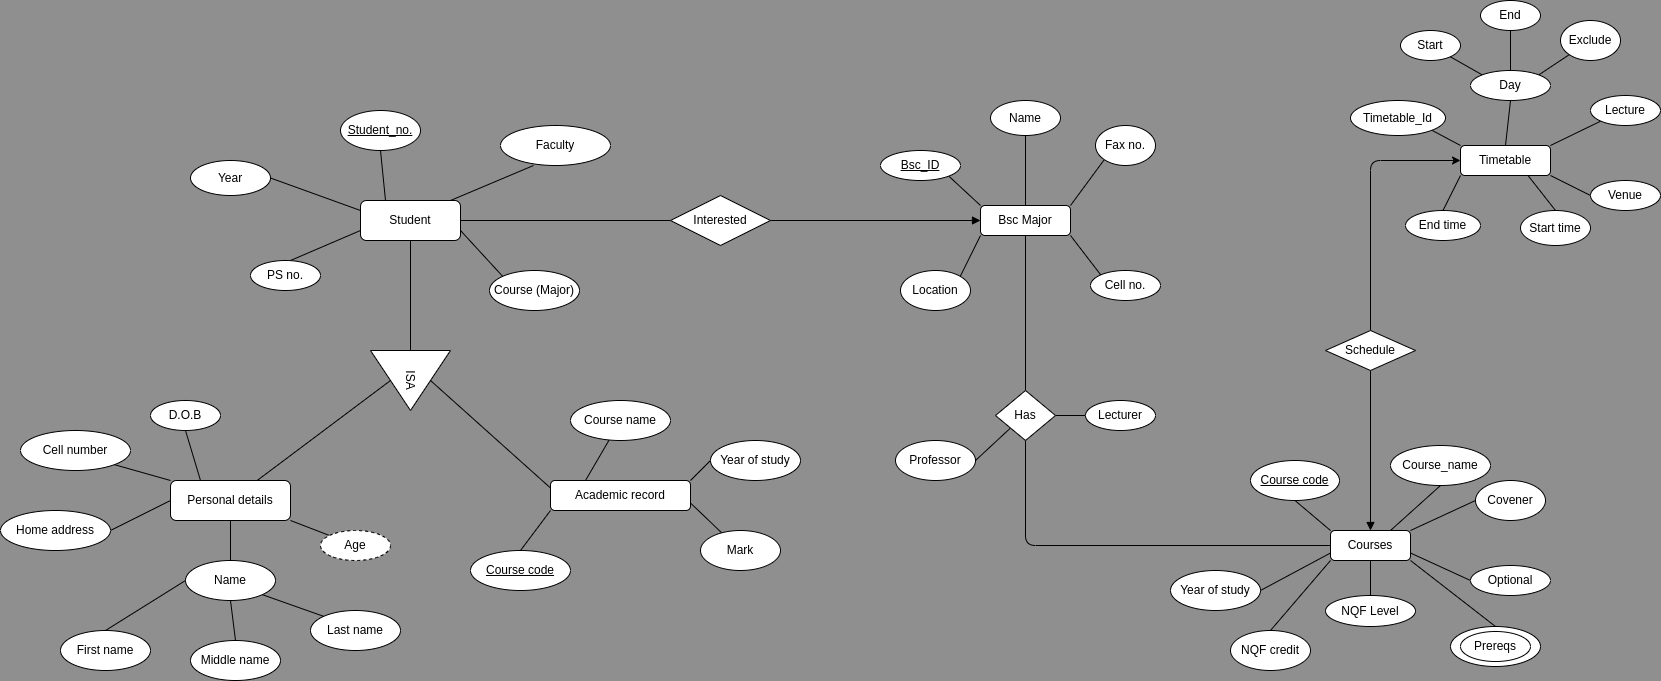

The diagram above was exported from draw.io. Its source (the exported page's mxGraphModel, read from the mxfile embedded in the PNG):
<mxGraphModel dx="1403" dy="512" grid="1" gridSize="10" guides="1" tooltips="1" connect="1" arrows="1" fold="1" page="1" pageScale="1" pageWidth="827" pageHeight="1169" background="#8F8F8F" math="0" shadow="0">
  <root>
    <mxCell id="0" />
    <mxCell id="1" parent="0" />
    <mxCell id="47" style="edgeStyle=none;html=1;exitX=1;exitY=0.5;exitDx=0;exitDy=0;entryX=0;entryY=0.5;entryDx=0;entryDy=0;endArrow=none;endFill=0;" parent="1" source="2" target="46" edge="1">
      <mxGeometry relative="1" as="geometry" />
    </mxCell>
    <mxCell id="2" value="Student" style="rounded=1;whiteSpace=wrap;html=1;" parent="1" vertex="1">
      <mxGeometry x="240" y="640" width="100" height="40" as="geometry" />
    </mxCell>
    <mxCell id="3" value="&lt;u&gt;Student_no.&lt;/u&gt;" style="ellipse;whiteSpace=wrap;html=1;" parent="1" vertex="1">
      <mxGeometry x="220" y="550" width="80" height="40" as="geometry" />
    </mxCell>
    <mxCell id="4" value="Faculty" style="ellipse;whiteSpace=wrap;html=1;" parent="1" vertex="1">
      <mxGeometry x="380" y="565" width="110" height="40" as="geometry" />
    </mxCell>
    <mxCell id="5" value="PS no." style="ellipse;whiteSpace=wrap;html=1;" parent="1" vertex="1">
      <mxGeometry x="130" y="700" width="70" height="30" as="geometry" />
    </mxCell>
    <mxCell id="6" value="Course (Major)" style="ellipse;whiteSpace=wrap;html=1;" parent="1" vertex="1">
      <mxGeometry x="369" y="710" width="90" height="40" as="geometry" />
    </mxCell>
    <mxCell id="9" value="" style="endArrow=none;html=1;entryX=0.5;entryY=1;entryDx=0;entryDy=0;" parent="1" target="3" edge="1">
      <mxGeometry width="50" height="50" relative="1" as="geometry">
        <mxPoint x="265" y="640" as="sourcePoint" />
        <mxPoint x="315" y="590" as="targetPoint" />
      </mxGeometry>
    </mxCell>
    <mxCell id="10" value="" style="endArrow=none;html=1;entryX=0.3;entryY=1;entryDx=0;entryDy=0;entryPerimeter=0;" parent="1" target="4" edge="1">
      <mxGeometry width="50" height="50" relative="1" as="geometry">
        <mxPoint x="330" y="640" as="sourcePoint" />
        <mxPoint x="380" y="590" as="targetPoint" />
      </mxGeometry>
    </mxCell>
    <mxCell id="11" value="" style="endArrow=none;html=1;entryX=0;entryY=0.75;entryDx=0;entryDy=0;" parent="1" target="2" edge="1">
      <mxGeometry width="50" height="50" relative="1" as="geometry">
        <mxPoint x="170" y="700" as="sourcePoint" />
        <mxPoint x="220" y="650" as="targetPoint" />
      </mxGeometry>
    </mxCell>
    <mxCell id="12" value="" style="endArrow=none;html=1;exitX=1;exitY=0.75;exitDx=0;exitDy=0;entryX=0;entryY=0;entryDx=0;entryDy=0;" parent="1" source="2" target="6" edge="1">
      <mxGeometry width="50" height="50" relative="1" as="geometry">
        <mxPoint x="390" y="750" as="sourcePoint" />
        <mxPoint x="440" y="700" as="targetPoint" />
      </mxGeometry>
    </mxCell>
    <mxCell id="13" value="ISA" style="triangle;whiteSpace=wrap;html=1;rotation=90;" parent="1" vertex="1">
      <mxGeometry x="260" y="780" width="60" height="80" as="geometry" />
    </mxCell>
    <mxCell id="14" value="" style="endArrow=none;html=1;exitX=0;exitY=0.5;exitDx=0;exitDy=0;" parent="1" source="13" edge="1">
      <mxGeometry width="50" height="50" relative="1" as="geometry">
        <mxPoint x="240" y="730" as="sourcePoint" />
        <mxPoint x="290" y="680" as="targetPoint" />
      </mxGeometry>
    </mxCell>
    <mxCell id="40" style="edgeStyle=none;html=1;exitX=0;exitY=1;exitDx=0;exitDy=0;entryX=0.5;entryY=0;entryDx=0;entryDy=0;endArrow=none;endFill=0;" parent="1" source="15" target="39" edge="1">
      <mxGeometry relative="1" as="geometry" />
    </mxCell>
    <mxCell id="41" style="edgeStyle=none;html=1;exitX=1;exitY=0.75;exitDx=0;exitDy=0;endArrow=none;endFill=0;" parent="1" source="15" target="38" edge="1">
      <mxGeometry relative="1" as="geometry" />
    </mxCell>
    <mxCell id="42" style="edgeStyle=none;html=1;exitX=1;exitY=0;exitDx=0;exitDy=0;entryX=0;entryY=0.5;entryDx=0;entryDy=0;endArrow=none;endFill=0;" parent="1" source="15" target="37" edge="1">
      <mxGeometry relative="1" as="geometry" />
    </mxCell>
    <mxCell id="43" style="edgeStyle=none;html=1;exitX=0.25;exitY=0;exitDx=0;exitDy=0;endArrow=none;endFill=0;" parent="1" source="15" target="36" edge="1">
      <mxGeometry relative="1" as="geometry" />
    </mxCell>
    <mxCell id="44" style="edgeStyle=none;html=1;exitX=0;exitY=0.25;exitDx=0;exitDy=0;entryX=0.5;entryY=0;entryDx=0;entryDy=0;endArrow=none;endFill=0;" parent="1" source="15" target="13" edge="1">
      <mxGeometry relative="1" as="geometry" />
    </mxCell>
    <mxCell id="15" value="Academic record" style="rounded=1;whiteSpace=wrap;html=1;" parent="1" vertex="1">
      <mxGeometry x="430" y="920" width="140" height="30" as="geometry" />
    </mxCell>
    <mxCell id="28" style="edgeStyle=none;html=1;endArrow=none;endFill=0;" parent="1" source="16" target="20" edge="1">
      <mxGeometry relative="1" as="geometry" />
    </mxCell>
    <mxCell id="29" style="edgeStyle=none;html=1;exitX=1;exitY=1;exitDx=0;exitDy=0;endArrow=none;endFill=0;" parent="1" source="16" target="24" edge="1">
      <mxGeometry relative="1" as="geometry" />
    </mxCell>
    <mxCell id="33" style="edgeStyle=none;html=1;exitX=0;exitY=0.5;exitDx=0;exitDy=0;entryX=1;entryY=0.5;entryDx=0;entryDy=0;endArrow=none;endFill=0;" parent="1" source="16" target="23" edge="1">
      <mxGeometry relative="1" as="geometry" />
    </mxCell>
    <mxCell id="34" style="edgeStyle=none;html=1;exitX=0;exitY=0;exitDx=0;exitDy=0;entryX=1;entryY=1;entryDx=0;entryDy=0;endArrow=none;endFill=0;" parent="1" source="16" target="22" edge="1">
      <mxGeometry relative="1" as="geometry" />
    </mxCell>
    <mxCell id="35" style="edgeStyle=none;html=1;exitX=0.25;exitY=0;exitDx=0;exitDy=0;entryX=0.5;entryY=1;entryDx=0;entryDy=0;endArrow=none;endFill=0;" parent="1" source="16" target="21" edge="1">
      <mxGeometry relative="1" as="geometry" />
    </mxCell>
    <mxCell id="16" value="Personal details" style="rounded=1;whiteSpace=wrap;html=1;" parent="1" vertex="1">
      <mxGeometry x="50" y="920" width="120" height="40" as="geometry" />
    </mxCell>
    <mxCell id="17" value="Last name" style="ellipse;whiteSpace=wrap;html=1;" parent="1" vertex="1">
      <mxGeometry x="190" y="1050" width="90" height="40" as="geometry" />
    </mxCell>
    <mxCell id="18" value="Middle name" style="ellipse;whiteSpace=wrap;html=1;" parent="1" vertex="1">
      <mxGeometry x="70" y="1080" width="90" height="40" as="geometry" />
    </mxCell>
    <mxCell id="19" value="First name" style="ellipse;whiteSpace=wrap;html=1;" parent="1" vertex="1">
      <mxGeometry x="-60" y="1070" width="90" height="40" as="geometry" />
    </mxCell>
    <mxCell id="30" style="edgeStyle=none;html=1;exitX=1;exitY=1;exitDx=0;exitDy=0;entryX=0;entryY=0;entryDx=0;entryDy=0;endArrow=none;endFill=0;" parent="1" source="20" target="17" edge="1">
      <mxGeometry relative="1" as="geometry" />
    </mxCell>
    <mxCell id="31" style="edgeStyle=none;html=1;exitX=0.5;exitY=1;exitDx=0;exitDy=0;entryX=0.5;entryY=0;entryDx=0;entryDy=0;endArrow=none;endFill=0;" parent="1" source="20" target="18" edge="1">
      <mxGeometry relative="1" as="geometry" />
    </mxCell>
    <mxCell id="32" style="edgeStyle=none;html=1;exitX=0;exitY=0.5;exitDx=0;exitDy=0;entryX=0.5;entryY=0;entryDx=0;entryDy=0;endArrow=none;endFill=0;" parent="1" source="20" target="19" edge="1">
      <mxGeometry relative="1" as="geometry" />
    </mxCell>
    <mxCell id="20" value="Name" style="ellipse;whiteSpace=wrap;html=1;" parent="1" vertex="1">
      <mxGeometry x="65" y="1000" width="90" height="40" as="geometry" />
    </mxCell>
    <mxCell id="21" value="D.O.B" style="ellipse;whiteSpace=wrap;html=1;" parent="1" vertex="1">
      <mxGeometry x="30" y="840" width="70" height="30" as="geometry" />
    </mxCell>
    <mxCell id="22" value="Cell number" style="ellipse;whiteSpace=wrap;html=1;" parent="1" vertex="1">
      <mxGeometry x="-100" y="870" width="110" height="40" as="geometry" />
    </mxCell>
    <mxCell id="23" value="Home address" style="ellipse;whiteSpace=wrap;html=1;" parent="1" vertex="1">
      <mxGeometry x="-120" y="950" width="110" height="40" as="geometry" />
    </mxCell>
    <mxCell id="24" value="Age" style="ellipse;whiteSpace=wrap;html=1;dashed=1;" parent="1" vertex="1">
      <mxGeometry x="200" y="970" width="70" height="30" as="geometry" />
    </mxCell>
    <mxCell id="25" value="Year" style="ellipse;whiteSpace=wrap;html=1;" parent="1" vertex="1">
      <mxGeometry x="70" y="600" width="80" height="35" as="geometry" />
    </mxCell>
    <mxCell id="26" value="" style="endArrow=none;html=1;exitX=1;exitY=0.5;exitDx=0;exitDy=0;" parent="1" source="25" edge="1">
      <mxGeometry width="50" height="50" relative="1" as="geometry">
        <mxPoint x="190" y="700" as="sourcePoint" />
        <mxPoint x="240" y="650" as="targetPoint" />
      </mxGeometry>
    </mxCell>
    <mxCell id="27" value="" style="endArrow=none;html=1;" parent="1" source="16" edge="1">
      <mxGeometry width="50" height="50" relative="1" as="geometry">
        <mxPoint x="220" y="870" as="sourcePoint" />
        <mxPoint x="270" y="820" as="targetPoint" />
      </mxGeometry>
    </mxCell>
    <mxCell id="36" value="Course name" style="ellipse;whiteSpace=wrap;html=1;" parent="1" vertex="1">
      <mxGeometry x="450" y="840" width="100" height="40" as="geometry" />
    </mxCell>
    <mxCell id="37" value="Year of study" style="ellipse;whiteSpace=wrap;html=1;" parent="1" vertex="1">
      <mxGeometry x="590" y="880" width="90" height="40" as="geometry" />
    </mxCell>
    <mxCell id="38" value="Mark" style="ellipse;whiteSpace=wrap;html=1;" parent="1" vertex="1">
      <mxGeometry x="580" y="970" width="80" height="40" as="geometry" />
    </mxCell>
    <mxCell id="39" value="&lt;u&gt;Course code&lt;/u&gt;" style="ellipse;whiteSpace=wrap;html=1;" parent="1" vertex="1">
      <mxGeometry x="350" y="990" width="100" height="40" as="geometry" />
    </mxCell>
    <mxCell id="54" style="edgeStyle=none;html=1;exitX=0.5;exitY=0;exitDx=0;exitDy=0;entryX=0.5;entryY=1;entryDx=0;entryDy=0;endArrow=none;endFill=0;" parent="1" source="45" target="50" edge="1">
      <mxGeometry relative="1" as="geometry" />
    </mxCell>
    <mxCell id="55" style="edgeStyle=none;html=1;exitX=0;exitY=0;exitDx=0;exitDy=0;entryX=1;entryY=1;entryDx=0;entryDy=0;endArrow=none;endFill=0;" parent="1" source="45" target="49" edge="1">
      <mxGeometry relative="1" as="geometry" />
    </mxCell>
    <mxCell id="56" style="edgeStyle=none;html=1;exitX=1;exitY=0;exitDx=0;exitDy=0;entryX=0;entryY=1;entryDx=0;entryDy=0;endArrow=none;endFill=0;" parent="1" source="45" target="53" edge="1">
      <mxGeometry relative="1" as="geometry" />
    </mxCell>
    <mxCell id="57" style="edgeStyle=none;html=1;exitX=0;exitY=1;exitDx=0;exitDy=0;entryX=1;entryY=0;entryDx=0;entryDy=0;endArrow=none;endFill=0;" parent="1" source="45" target="51" edge="1">
      <mxGeometry relative="1" as="geometry" />
    </mxCell>
    <mxCell id="58" style="edgeStyle=none;html=1;exitX=1;exitY=1;exitDx=0;exitDy=0;entryX=0;entryY=0;entryDx=0;entryDy=0;endArrow=none;endFill=0;" parent="1" source="45" target="52" edge="1">
      <mxGeometry relative="1" as="geometry" />
    </mxCell>
    <mxCell id="79" style="edgeStyle=none;html=1;exitX=0.5;exitY=1;exitDx=0;exitDy=0;entryX=0.5;entryY=0;entryDx=0;entryDy=0;endArrow=none;endFill=0;" parent="1" source="45" target="60" edge="1">
      <mxGeometry relative="1" as="geometry" />
    </mxCell>
    <mxCell id="45" value="Bsc Major" style="rounded=1;whiteSpace=wrap;html=1;" parent="1" vertex="1">
      <mxGeometry x="860" y="645" width="90" height="30" as="geometry" />
    </mxCell>
    <mxCell id="48" style="edgeStyle=none;html=1;exitX=1;exitY=0.5;exitDx=0;exitDy=0;entryX=0;entryY=0.5;entryDx=0;entryDy=0;endArrow=block;endFill=1;" parent="1" source="46" target="45" edge="1">
      <mxGeometry relative="1" as="geometry" />
    </mxCell>
    <mxCell id="46" value="Interested" style="rhombus;whiteSpace=wrap;html=1;" parent="1" vertex="1">
      <mxGeometry x="550" y="635" width="100" height="50" as="geometry" />
    </mxCell>
    <mxCell id="49" value="&lt;u&gt;Bsc_ID&lt;/u&gt;" style="ellipse;whiteSpace=wrap;html=1;" parent="1" vertex="1">
      <mxGeometry x="760" y="590" width="80" height="30" as="geometry" />
    </mxCell>
    <mxCell id="50" value="Name" style="ellipse;whiteSpace=wrap;html=1;" parent="1" vertex="1">
      <mxGeometry x="870" y="540" width="70" height="35" as="geometry" />
    </mxCell>
    <mxCell id="51" value="Location" style="ellipse;whiteSpace=wrap;html=1;" parent="1" vertex="1">
      <mxGeometry x="780" y="710" width="70" height="40" as="geometry" />
    </mxCell>
    <mxCell id="52" value="Cell no." style="ellipse;whiteSpace=wrap;html=1;" parent="1" vertex="1">
      <mxGeometry x="970" y="710" width="70" height="30" as="geometry" />
    </mxCell>
    <mxCell id="53" value="Fax no." style="ellipse;whiteSpace=wrap;html=1;" parent="1" vertex="1">
      <mxGeometry x="975" y="565" width="60" height="40" as="geometry" />
    </mxCell>
    <mxCell id="71" style="edgeStyle=none;html=1;exitX=0;exitY=0;exitDx=0;exitDy=0;entryX=0.5;entryY=1;entryDx=0;entryDy=0;endArrow=none;endFill=0;" parent="1" source="59" target="67" edge="1">
      <mxGeometry relative="1" as="geometry" />
    </mxCell>
    <mxCell id="72" style="edgeStyle=none;html=1;exitX=0.75;exitY=0;exitDx=0;exitDy=0;entryX=0.5;entryY=1;entryDx=0;entryDy=0;endArrow=none;endFill=0;" parent="1" source="59" target="68" edge="1">
      <mxGeometry relative="1" as="geometry" />
    </mxCell>
    <mxCell id="73" style="edgeStyle=none;html=1;exitX=1;exitY=0;exitDx=0;exitDy=0;entryX=0;entryY=0.5;entryDx=0;entryDy=0;endArrow=none;endFill=0;" parent="1" source="59" target="62" edge="1">
      <mxGeometry relative="1" as="geometry" />
    </mxCell>
    <mxCell id="74" style="edgeStyle=none;html=1;exitX=0.5;exitY=1;exitDx=0;exitDy=0;endArrow=none;endFill=0;" parent="1" source="59" target="64" edge="1">
      <mxGeometry relative="1" as="geometry" />
    </mxCell>
    <mxCell id="75" style="edgeStyle=none;html=1;exitX=1;exitY=0.75;exitDx=0;exitDy=0;entryX=0;entryY=0.5;entryDx=0;entryDy=0;endArrow=none;endFill=0;" parent="1" source="59" target="63" edge="1">
      <mxGeometry relative="1" as="geometry" />
    </mxCell>
    <mxCell id="76" style="edgeStyle=none;html=1;exitX=1;exitY=1;exitDx=0;exitDy=0;entryX=0.5;entryY=0;entryDx=0;entryDy=0;endArrow=none;endFill=0;" parent="1" source="59" target="61" edge="1">
      <mxGeometry relative="1" as="geometry" />
    </mxCell>
    <mxCell id="77" style="edgeStyle=none;html=1;exitX=0;exitY=1;exitDx=0;exitDy=0;entryX=0.5;entryY=0;entryDx=0;entryDy=0;endArrow=none;endFill=0;" parent="1" source="59" target="65" edge="1">
      <mxGeometry relative="1" as="geometry" />
    </mxCell>
    <mxCell id="78" style="edgeStyle=none;html=1;exitX=0;exitY=0.75;exitDx=0;exitDy=0;entryX=1;entryY=0.5;entryDx=0;entryDy=0;endArrow=none;endFill=0;" parent="1" source="59" target="66" edge="1">
      <mxGeometry relative="1" as="geometry" />
    </mxCell>
    <mxCell id="59" value="Courses" style="rounded=1;whiteSpace=wrap;html=1;" parent="1" vertex="1">
      <mxGeometry x="1210" y="970" width="80" height="30" as="geometry" />
    </mxCell>
    <mxCell id="80" style="edgeStyle=none;html=1;exitX=0.5;exitY=1;exitDx=0;exitDy=0;entryX=0;entryY=0.5;entryDx=0;entryDy=0;endArrow=none;endFill=0;" parent="1" source="60" target="59" edge="1">
      <mxGeometry relative="1" as="geometry">
        <Array as="points">
          <mxPoint x="905" y="985" />
        </Array>
      </mxGeometry>
    </mxCell>
    <mxCell id="105" style="edgeStyle=none;html=1;exitX=1;exitY=0.5;exitDx=0;exitDy=0;entryX=0;entryY=0.5;entryDx=0;entryDy=0;endArrow=none;endFill=0;" parent="1" source="60" target="103" edge="1">
      <mxGeometry relative="1" as="geometry" />
    </mxCell>
    <mxCell id="106" style="edgeStyle=none;html=1;exitX=0;exitY=1;exitDx=0;exitDy=0;entryX=1;entryY=0.5;entryDx=0;entryDy=0;endArrow=none;endFill=0;" parent="1" source="60" target="104" edge="1">
      <mxGeometry relative="1" as="geometry" />
    </mxCell>
    <mxCell id="60" value="Has" style="rhombus;whiteSpace=wrap;html=1;" parent="1" vertex="1">
      <mxGeometry x="875" y="830" width="60" height="50" as="geometry" />
    </mxCell>
    <mxCell id="62" value="Covener" style="ellipse;whiteSpace=wrap;html=1;" parent="1" vertex="1">
      <mxGeometry x="1355" y="920" width="70" height="40" as="geometry" />
    </mxCell>
    <mxCell id="63" value="Optional" style="ellipse;whiteSpace=wrap;html=1;" parent="1" vertex="1">
      <mxGeometry x="1350" y="1005" width="80" height="30" as="geometry" />
    </mxCell>
    <mxCell id="64" value="NQF Level" style="ellipse;whiteSpace=wrap;html=1;" parent="1" vertex="1">
      <mxGeometry x="1205" y="1035" width="90" height="31" as="geometry" />
    </mxCell>
    <mxCell id="65" value="NQF credit" style="ellipse;whiteSpace=wrap;html=1;" parent="1" vertex="1">
      <mxGeometry x="1110" y="1070" width="80" height="40" as="geometry" />
    </mxCell>
    <mxCell id="66" value="Year of study" style="ellipse;whiteSpace=wrap;html=1;" parent="1" vertex="1">
      <mxGeometry x="1050" y="1010" width="90" height="40" as="geometry" />
    </mxCell>
    <mxCell id="67" value="&lt;u&gt;Course code&lt;/u&gt;" style="ellipse;whiteSpace=wrap;html=1;" parent="1" vertex="1">
      <mxGeometry x="1130" y="900" width="89" height="40" as="geometry" />
    </mxCell>
    <mxCell id="68" value="Course_name" style="ellipse;whiteSpace=wrap;html=1;" parent="1" vertex="1">
      <mxGeometry x="1270" y="885" width="100" height="40" as="geometry" />
    </mxCell>
    <mxCell id="70" value="" style="group" parent="1" vertex="1" connectable="0">
      <mxGeometry x="1330" y="1066" width="90" height="40" as="geometry" />
    </mxCell>
    <mxCell id="61" value="" style="ellipse;whiteSpace=wrap;html=1;" parent="70" vertex="1">
      <mxGeometry width="90" height="40" as="geometry" />
    </mxCell>
    <mxCell id="69" value="Prereqs" style="ellipse;whiteSpace=wrap;html=1;" parent="70" vertex="1">
      <mxGeometry x="10" y="5" width="70" height="30" as="geometry" />
    </mxCell>
    <mxCell id="91" style="edgeStyle=none;html=1;exitX=0;exitY=0;exitDx=0;exitDy=0;entryX=1;entryY=1;entryDx=0;entryDy=0;endArrow=none;endFill=0;" parent="1" source="81" target="88" edge="1">
      <mxGeometry relative="1" as="geometry" />
    </mxCell>
    <mxCell id="92" style="edgeStyle=none;html=1;exitX=0.5;exitY=0;exitDx=0;exitDy=0;entryX=0.5;entryY=1;entryDx=0;entryDy=0;endArrow=none;endFill=0;" parent="1" source="81" target="87" edge="1">
      <mxGeometry relative="1" as="geometry" />
    </mxCell>
    <mxCell id="96" style="edgeStyle=none;html=1;exitX=1;exitY=0;exitDx=0;exitDy=0;entryX=0;entryY=1;entryDx=0;entryDy=0;endArrow=none;endFill=0;" parent="1" source="81" target="90" edge="1">
      <mxGeometry relative="1" as="geometry" />
    </mxCell>
    <mxCell id="97" style="edgeStyle=none;html=1;exitX=1;exitY=1;exitDx=0;exitDy=0;entryX=0;entryY=0.5;entryDx=0;entryDy=0;endArrow=none;endFill=0;" parent="1" source="81" target="89" edge="1">
      <mxGeometry relative="1" as="geometry" />
    </mxCell>
    <mxCell id="98" style="edgeStyle=none;html=1;exitX=0.75;exitY=1;exitDx=0;exitDy=0;entryX=0.5;entryY=0;entryDx=0;entryDy=0;endArrow=none;endFill=0;" parent="1" source="81" target="83" edge="1">
      <mxGeometry relative="1" as="geometry" />
    </mxCell>
    <mxCell id="99" style="edgeStyle=none;html=1;exitX=0;exitY=1;exitDx=0;exitDy=0;entryX=0.5;entryY=0;entryDx=0;entryDy=0;endArrow=none;endFill=0;" parent="1" source="81" target="82" edge="1">
      <mxGeometry relative="1" as="geometry" />
    </mxCell>
    <mxCell id="81" value="Timetable" style="rounded=1;whiteSpace=wrap;html=1;" parent="1" vertex="1">
      <mxGeometry x="1340" y="585" width="90" height="30" as="geometry" />
    </mxCell>
    <mxCell id="82" value="End time" style="ellipse;whiteSpace=wrap;html=1;" parent="1" vertex="1">
      <mxGeometry x="1285" y="650" width="75" height="30" as="geometry" />
    </mxCell>
    <mxCell id="83" value="Start time" style="ellipse;whiteSpace=wrap;html=1;" parent="1" vertex="1">
      <mxGeometry x="1400" y="650" width="70" height="35" as="geometry" />
    </mxCell>
    <mxCell id="84" value="Exclude" style="ellipse;whiteSpace=wrap;html=1;" parent="1" vertex="1">
      <mxGeometry x="1440" y="460" width="60" height="40" as="geometry" />
    </mxCell>
    <mxCell id="85" value="End" style="ellipse;whiteSpace=wrap;html=1;" parent="1" vertex="1">
      <mxGeometry x="1360" y="440" width="60" height="30" as="geometry" />
    </mxCell>
    <mxCell id="86" value="Start" style="ellipse;whiteSpace=wrap;html=1;" parent="1" vertex="1">
      <mxGeometry x="1280" y="470" width="60" height="30" as="geometry" />
    </mxCell>
    <mxCell id="93" style="edgeStyle=none;html=1;exitX=0;exitY=0;exitDx=0;exitDy=0;endArrow=none;endFill=0;" parent="1" source="87" target="86" edge="1">
      <mxGeometry relative="1" as="geometry" />
    </mxCell>
    <mxCell id="94" style="edgeStyle=none;html=1;exitX=0.5;exitY=0;exitDx=0;exitDy=0;entryX=0.5;entryY=1;entryDx=0;entryDy=0;endArrow=none;endFill=0;" parent="1" source="87" target="85" edge="1">
      <mxGeometry relative="1" as="geometry" />
    </mxCell>
    <mxCell id="95" style="edgeStyle=none;html=1;exitX=1;exitY=0;exitDx=0;exitDy=0;entryX=0;entryY=1;entryDx=0;entryDy=0;endArrow=none;endFill=0;" parent="1" source="87" target="84" edge="1">
      <mxGeometry relative="1" as="geometry" />
    </mxCell>
    <mxCell id="87" value="Day" style="ellipse;whiteSpace=wrap;html=1;" parent="1" vertex="1">
      <mxGeometry x="1350" y="510" width="80" height="30" as="geometry" />
    </mxCell>
    <mxCell id="88" value="Timetable_Id" style="ellipse;whiteSpace=wrap;html=1;" parent="1" vertex="1">
      <mxGeometry x="1230" y="540" width="95" height="35" as="geometry" />
    </mxCell>
    <mxCell id="89" value="Venue" style="ellipse;whiteSpace=wrap;html=1;" parent="1" vertex="1">
      <mxGeometry x="1470" y="620" width="70" height="30" as="geometry" />
    </mxCell>
    <mxCell id="90" value="Lecture" style="ellipse;whiteSpace=wrap;html=1;" parent="1" vertex="1">
      <mxGeometry x="1470" y="535" width="70" height="30" as="geometry" />
    </mxCell>
    <mxCell id="101" style="edgeStyle=none;html=1;entryX=0.5;entryY=0;entryDx=0;entryDy=0;endArrow=block;endFill=1;startArrow=none;startFill=0;" parent="1" source="100" target="59" edge="1">
      <mxGeometry relative="1" as="geometry" />
    </mxCell>
    <mxCell id="102" style="edgeStyle=none;html=1;exitX=0.5;exitY=0;exitDx=0;exitDy=0;entryX=0;entryY=0.5;entryDx=0;entryDy=0;endArrow=classic;endFill=1;startArrow=none;startFill=0;" parent="1" source="100" target="81" edge="1">
      <mxGeometry relative="1" as="geometry">
        <Array as="points">
          <mxPoint x="1250" y="600" />
        </Array>
      </mxGeometry>
    </mxCell>
    <mxCell id="100" value="Schedule" style="rhombus;whiteSpace=wrap;html=1;" parent="1" vertex="1">
      <mxGeometry x="1205" y="770" width="90" height="40" as="geometry" />
    </mxCell>
    <mxCell id="103" value="Lecturer" style="ellipse;whiteSpace=wrap;html=1;" parent="1" vertex="1">
      <mxGeometry x="965" y="840" width="70" height="30" as="geometry" />
    </mxCell>
    <mxCell id="104" value="Professor" style="ellipse;whiteSpace=wrap;html=1;" parent="1" vertex="1">
      <mxGeometry x="775" y="880" width="80" height="40" as="geometry" />
    </mxCell>
  </root>
</mxGraphModel>